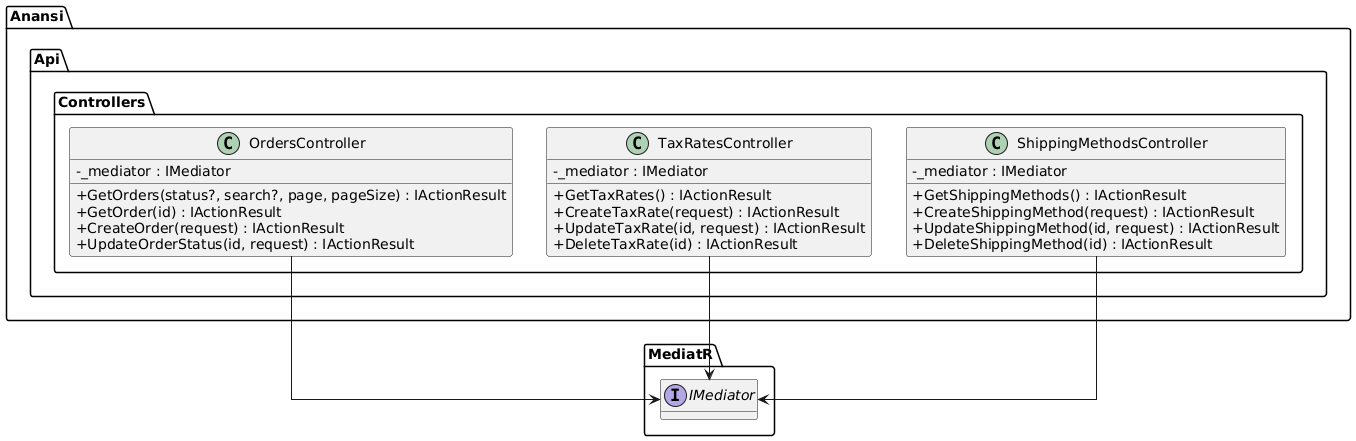

The diagram above was rendered by PlantUML. Its source (embedded in the PNG):
@startuml
skinparam classAttributeIconSize 0
skinparam linetype ortho
hide empty methods

package "Anansi.Api.Controllers" {
  class OrdersController {
    -_mediator : IMediator
    +GetOrders(status?, search?, page, pageSize) : IActionResult
    +GetOrder(id) : IActionResult
    +CreateOrder(request) : IActionResult
    +UpdateOrderStatus(id, request) : IActionResult
  }

  class TaxRatesController {
    -_mediator : IMediator
    +GetTaxRates() : IActionResult
    +CreateTaxRate(request) : IActionResult
    +UpdateTaxRate(id, request) : IActionResult
    +DeleteTaxRate(id) : IActionResult
  }

  class ShippingMethodsController {
    -_mediator : IMediator
    +GetShippingMethods() : IActionResult
    +CreateShippingMethod(request) : IActionResult
    +UpdateShippingMethod(id, request) : IActionResult
    +DeleteShippingMethod(id) : IActionResult
  }
}

package "MediatR" {
  interface IMediator
}

OrdersController --> IMediator
TaxRatesController --> IMediator
ShippingMethodsController --> IMediator

@enduml